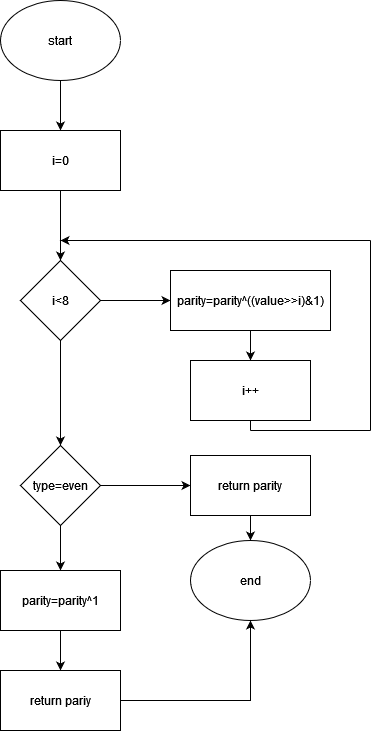

The diagram above was exported from draw.io. Its source (the exported page's mxGraphModel, read from the mxfile embedded in the PNG):
<mxGraphModel dx="1420" dy="780" grid="1" gridSize="10" guides="1" tooltips="1" connect="1" arrows="1" fold="1" page="1" pageScale="1" pageWidth="827" pageHeight="1169" math="0" shadow="0">
  <root>
    <mxCell id="0" />
    <mxCell id="1" parent="0" />
    <mxCell id="fyOkyAhhP88O0diSGXxI-14" value="" style="edgeStyle=orthogonalEdgeStyle;rounded=0;orthogonalLoop=1;jettySize=auto;html=1;" edge="1" parent="1" source="fyOkyAhhP88O0diSGXxI-1" target="fyOkyAhhP88O0diSGXxI-2">
      <mxGeometry relative="1" as="geometry" />
    </mxCell>
    <mxCell id="fyOkyAhhP88O0diSGXxI-1" value="start" style="ellipse;whiteSpace=wrap;html=1;" vertex="1" parent="1">
      <mxGeometry x="110" y="130" width="120" height="80" as="geometry" />
    </mxCell>
    <mxCell id="fyOkyAhhP88O0diSGXxI-13" value="" style="edgeStyle=orthogonalEdgeStyle;rounded=0;orthogonalLoop=1;jettySize=auto;html=1;" edge="1" parent="1" source="fyOkyAhhP88O0diSGXxI-2" target="fyOkyAhhP88O0diSGXxI-3">
      <mxGeometry relative="1" as="geometry" />
    </mxCell>
    <mxCell id="fyOkyAhhP88O0diSGXxI-2" value="i=0" style="rounded=0;whiteSpace=wrap;html=1;" vertex="1" parent="1">
      <mxGeometry x="110" y="260" width="120" height="60" as="geometry" />
    </mxCell>
    <mxCell id="fyOkyAhhP88O0diSGXxI-12" value="" style="edgeStyle=orthogonalEdgeStyle;rounded=0;orthogonalLoop=1;jettySize=auto;html=1;" edge="1" parent="1" source="fyOkyAhhP88O0diSGXxI-3" target="fyOkyAhhP88O0diSGXxI-5">
      <mxGeometry relative="1" as="geometry" />
    </mxCell>
    <mxCell id="fyOkyAhhP88O0diSGXxI-27" value="" style="edgeStyle=orthogonalEdgeStyle;rounded=0;orthogonalLoop=1;jettySize=auto;html=1;" edge="1" parent="1" source="fyOkyAhhP88O0diSGXxI-3" target="fyOkyAhhP88O0diSGXxI-15">
      <mxGeometry relative="1" as="geometry" />
    </mxCell>
    <mxCell id="fyOkyAhhP88O0diSGXxI-3" value="i&amp;lt;8" style="rhombus;whiteSpace=wrap;html=1;" vertex="1" parent="1">
      <mxGeometry x="130" y="390" width="80" height="80" as="geometry" />
    </mxCell>
    <mxCell id="fyOkyAhhP88O0diSGXxI-11" value="" style="edgeStyle=orthogonalEdgeStyle;rounded=0;orthogonalLoop=1;jettySize=auto;html=1;" edge="1" parent="1" source="fyOkyAhhP88O0diSGXxI-5" target="fyOkyAhhP88O0diSGXxI-6">
      <mxGeometry relative="1" as="geometry" />
    </mxCell>
    <mxCell id="fyOkyAhhP88O0diSGXxI-5" value="parity=parity^((value&amp;gt;&amp;gt;i)&amp;amp;1)" style="rounded=0;whiteSpace=wrap;html=1;" vertex="1" parent="1">
      <mxGeometry x="280" y="400" width="160" height="60" as="geometry" />
    </mxCell>
    <mxCell id="fyOkyAhhP88O0diSGXxI-19" style="edgeStyle=orthogonalEdgeStyle;rounded=0;orthogonalLoop=1;jettySize=auto;html=1;exitX=0.5;exitY=1;exitDx=0;exitDy=0;" edge="1" parent="1" source="fyOkyAhhP88O0diSGXxI-6">
      <mxGeometry relative="1" as="geometry">
        <mxPoint x="360" y="550" as="targetPoint" />
      </mxGeometry>
    </mxCell>
    <mxCell id="fyOkyAhhP88O0diSGXxI-6" value="i++" style="rounded=0;whiteSpace=wrap;html=1;" vertex="1" parent="1">
      <mxGeometry x="300" y="490" width="120" height="60" as="geometry" />
    </mxCell>
    <mxCell id="fyOkyAhhP88O0diSGXxI-29" value="" style="edgeStyle=orthogonalEdgeStyle;rounded=0;orthogonalLoop=1;jettySize=auto;html=1;" edge="1" parent="1" source="fyOkyAhhP88O0diSGXxI-15" target="fyOkyAhhP88O0diSGXxI-28">
      <mxGeometry relative="1" as="geometry" />
    </mxCell>
    <mxCell id="fyOkyAhhP88O0diSGXxI-33" value="" style="edgeStyle=orthogonalEdgeStyle;rounded=0;orthogonalLoop=1;jettySize=auto;html=1;" edge="1" parent="1" source="fyOkyAhhP88O0diSGXxI-15" target="fyOkyAhhP88O0diSGXxI-31">
      <mxGeometry relative="1" as="geometry" />
    </mxCell>
    <mxCell id="fyOkyAhhP88O0diSGXxI-15" value="type=even" style="rhombus;whiteSpace=wrap;html=1;" vertex="1" parent="1">
      <mxGeometry x="130" y="575" width="80" height="80" as="geometry" />
    </mxCell>
    <mxCell id="fyOkyAhhP88O0diSGXxI-23" value="" style="endArrow=classic;html=1;rounded=0;" edge="1" parent="1">
      <mxGeometry width="50" height="50" relative="1" as="geometry">
        <mxPoint x="480" y="370" as="sourcePoint" />
        <mxPoint x="170" y="370" as="targetPoint" />
      </mxGeometry>
    </mxCell>
    <mxCell id="fyOkyAhhP88O0diSGXxI-24" value="" style="endArrow=none;html=1;rounded=0;" edge="1" parent="1">
      <mxGeometry width="50" height="50" relative="1" as="geometry">
        <mxPoint x="480" y="560" as="sourcePoint" />
        <mxPoint x="480" y="370" as="targetPoint" />
      </mxGeometry>
    </mxCell>
    <mxCell id="fyOkyAhhP88O0diSGXxI-25" value="" style="endArrow=none;html=1;rounded=0;entryX=0.5;entryY=1;entryDx=0;entryDy=0;" edge="1" parent="1" target="fyOkyAhhP88O0diSGXxI-6">
      <mxGeometry width="50" height="50" relative="1" as="geometry">
        <mxPoint x="360" y="560" as="sourcePoint" />
        <mxPoint x="330" y="440" as="targetPoint" />
      </mxGeometry>
    </mxCell>
    <mxCell id="fyOkyAhhP88O0diSGXxI-26" value="" style="endArrow=none;html=1;rounded=0;" edge="1" parent="1">
      <mxGeometry width="50" height="50" relative="1" as="geometry">
        <mxPoint x="360" y="560" as="sourcePoint" />
        <mxPoint x="480" y="560" as="targetPoint" />
      </mxGeometry>
    </mxCell>
    <mxCell id="fyOkyAhhP88O0diSGXxI-36" value="" style="edgeStyle=orthogonalEdgeStyle;rounded=0;orthogonalLoop=1;jettySize=auto;html=1;" edge="1" parent="1" source="fyOkyAhhP88O0diSGXxI-28" target="fyOkyAhhP88O0diSGXxI-30">
      <mxGeometry relative="1" as="geometry" />
    </mxCell>
    <mxCell id="fyOkyAhhP88O0diSGXxI-28" value="return parity" style="rounded=0;whiteSpace=wrap;html=1;" vertex="1" parent="1">
      <mxGeometry x="300" y="585" width="120" height="60" as="geometry" />
    </mxCell>
    <mxCell id="fyOkyAhhP88O0diSGXxI-30" value="end" style="ellipse;whiteSpace=wrap;html=1;" vertex="1" parent="1">
      <mxGeometry x="300" y="670" width="120" height="80" as="geometry" />
    </mxCell>
    <mxCell id="fyOkyAhhP88O0diSGXxI-34" value="" style="edgeStyle=orthogonalEdgeStyle;rounded=0;orthogonalLoop=1;jettySize=auto;html=1;" edge="1" parent="1" source="fyOkyAhhP88O0diSGXxI-31" target="fyOkyAhhP88O0diSGXxI-32">
      <mxGeometry relative="1" as="geometry" />
    </mxCell>
    <mxCell id="fyOkyAhhP88O0diSGXxI-31" value="parity=parity^1" style="rounded=0;whiteSpace=wrap;html=1;" vertex="1" parent="1">
      <mxGeometry x="110" y="700" width="120" height="60" as="geometry" />
    </mxCell>
    <mxCell id="fyOkyAhhP88O0diSGXxI-35" style="edgeStyle=orthogonalEdgeStyle;rounded=0;orthogonalLoop=1;jettySize=auto;html=1;entryX=0.5;entryY=1;entryDx=0;entryDy=0;" edge="1" parent="1" source="fyOkyAhhP88O0diSGXxI-32" target="fyOkyAhhP88O0diSGXxI-30">
      <mxGeometry relative="1" as="geometry" />
    </mxCell>
    <mxCell id="fyOkyAhhP88O0diSGXxI-32" value="return pariy" style="rounded=0;whiteSpace=wrap;html=1;" vertex="1" parent="1">
      <mxGeometry x="110" y="800" width="120" height="60" as="geometry" />
    </mxCell>
  </root>
</mxGraphModel>